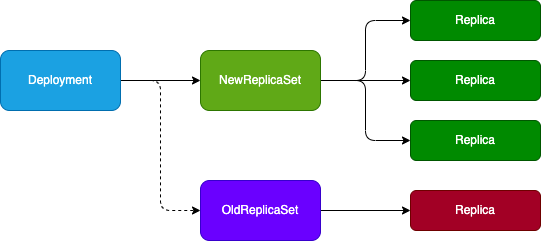

The diagram above was exported from draw.io. Its source (the exported page's mxGraphModel, read from the mxfile embedded in the PNG):
<mxGraphModel dx="906" dy="798" grid="1" gridSize="10" guides="1" tooltips="1" connect="1" arrows="1" fold="1" page="1" pageScale="1" pageWidth="827" pageHeight="1169" math="0" shadow="0">
  <root>
    <mxCell id="0" />
    <mxCell id="1" parent="0" />
    <mxCell id="9" style="edgeStyle=none;html=1;exitX=1;exitY=0.5;exitDx=0;exitDy=0;entryX=0;entryY=0.5;entryDx=0;entryDy=0;" edge="1" parent="1" source="2" target="3">
      <mxGeometry relative="1" as="geometry" />
    </mxCell>
    <mxCell id="10" style="edgeStyle=orthogonalEdgeStyle;html=1;exitX=1;exitY=0.5;exitDx=0;exitDy=0;entryX=0;entryY=0.5;entryDx=0;entryDy=0;dashed=1;" edge="1" parent="1" source="2" target="4">
      <mxGeometry relative="1" as="geometry" />
    </mxCell>
    <mxCell id="2" value="Deployment" style="rounded=1;whiteSpace=wrap;html=1;fillColor=#1ba1e2;fontColor=#ffffff;strokeColor=#006EAF;" vertex="1" parent="1">
      <mxGeometry x="120" y="300" width="120" height="60" as="geometry" />
    </mxCell>
    <mxCell id="11" style="edgeStyle=orthogonalEdgeStyle;html=1;exitX=1;exitY=0.5;exitDx=0;exitDy=0;entryX=0;entryY=0.5;entryDx=0;entryDy=0;" edge="1" parent="1" source="3" target="5">
      <mxGeometry relative="1" as="geometry" />
    </mxCell>
    <mxCell id="12" style="edgeStyle=orthogonalEdgeStyle;html=1;exitX=1;exitY=0.5;exitDx=0;exitDy=0;entryX=0;entryY=0.5;entryDx=0;entryDy=0;" edge="1" parent="1" source="3" target="6">
      <mxGeometry relative="1" as="geometry" />
    </mxCell>
    <mxCell id="13" style="edgeStyle=orthogonalEdgeStyle;html=1;exitX=1;exitY=0.5;exitDx=0;exitDy=0;entryX=0;entryY=0.5;entryDx=0;entryDy=0;" edge="1" parent="1" source="3" target="7">
      <mxGeometry relative="1" as="geometry" />
    </mxCell>
    <mxCell id="3" value="NewReplicaSet" style="rounded=1;whiteSpace=wrap;html=1;fillColor=#60a917;strokeColor=#2D7600;fontColor=#ffffff;" vertex="1" parent="1">
      <mxGeometry x="320" y="300" width="120" height="60" as="geometry" />
    </mxCell>
    <mxCell id="14" style="edgeStyle=orthogonalEdgeStyle;html=1;exitX=1;exitY=0.5;exitDx=0;exitDy=0;entryX=0;entryY=0.5;entryDx=0;entryDy=0;" edge="1" parent="1" source="4" target="8">
      <mxGeometry relative="1" as="geometry" />
    </mxCell>
    <mxCell id="4" value="OldReplicaSet" style="rounded=1;whiteSpace=wrap;html=1;fillColor=#6a00ff;strokeColor=#3700CC;fontColor=#ffffff;" vertex="1" parent="1">
      <mxGeometry x="320" y="430" width="120" height="60" as="geometry" />
    </mxCell>
    <mxCell id="5" value="Replica" style="rounded=1;whiteSpace=wrap;html=1;fillColor=#008a00;strokeColor=#005700;fontColor=#ffffff;" vertex="1" parent="1">
      <mxGeometry x="530" y="250" width="130" height="40" as="geometry" />
    </mxCell>
    <mxCell id="6" value="Replica" style="rounded=1;whiteSpace=wrap;html=1;fillColor=#008a00;strokeColor=#005700;fontColor=#ffffff;" vertex="1" parent="1">
      <mxGeometry x="530" y="310" width="130" height="40" as="geometry" />
    </mxCell>
    <mxCell id="7" value="Replica" style="rounded=1;whiteSpace=wrap;html=1;fillColor=#008a00;strokeColor=#005700;fontColor=#ffffff;" vertex="1" parent="1">
      <mxGeometry x="530" y="370" width="130" height="40" as="geometry" />
    </mxCell>
    <mxCell id="8" value="Replica" style="rounded=1;whiteSpace=wrap;html=1;fillColor=#a20025;strokeColor=#6F0000;fontColor=#ffffff;" vertex="1" parent="1">
      <mxGeometry x="530" y="440" width="130" height="40" as="geometry" />
    </mxCell>
  </root>
</mxGraphModel>